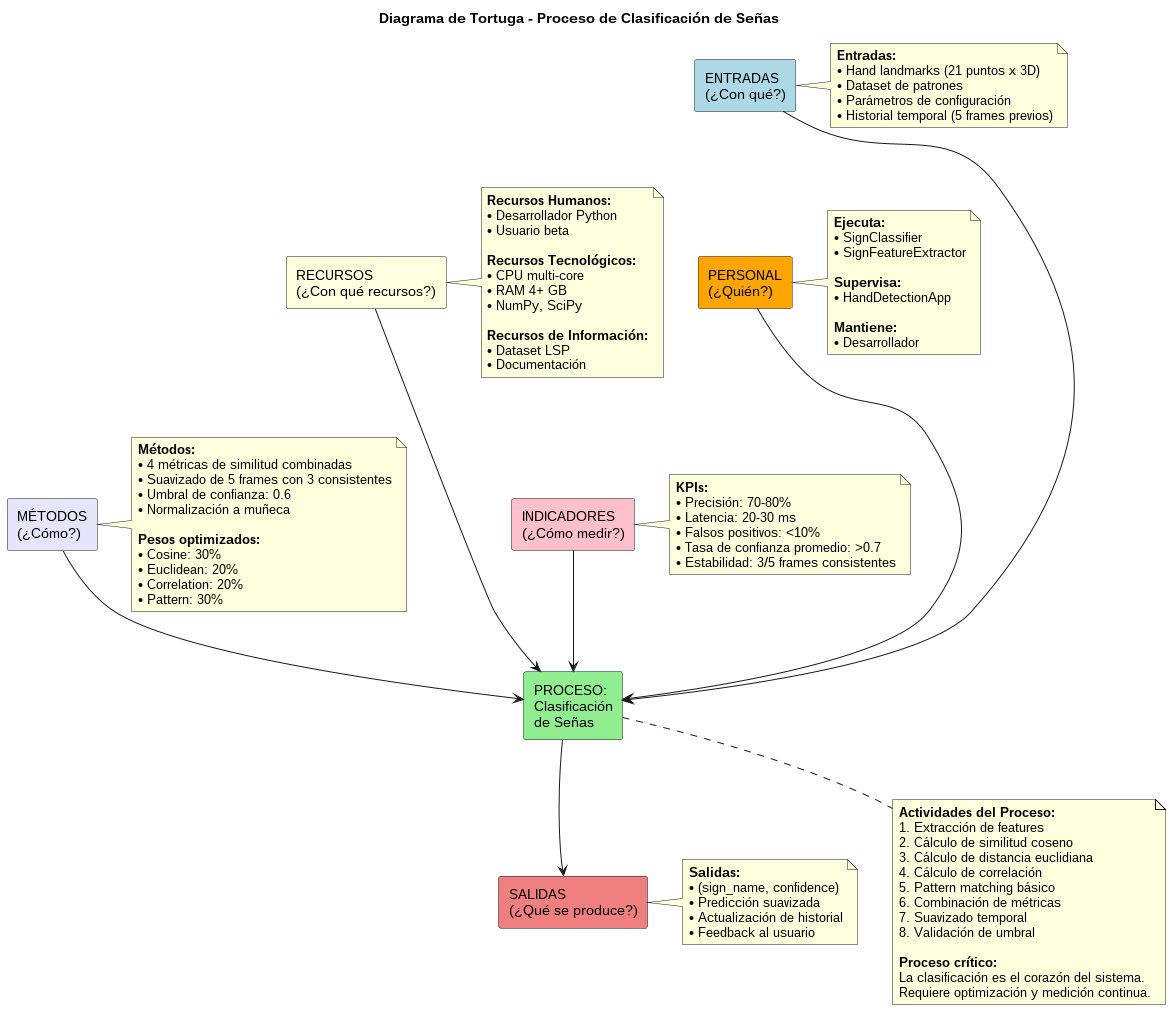

The diagram above was rendered by PlantUML. Its source (embedded in the PNG):
@startuml Proceso_Tortuga

title Diagrama de Tortuga - Proceso de Clasificación de Señas

' Entradas (Cabeza)
rectangle "ENTRADAS\n(¿Con qué?)" as Input #LightBlue

' Proceso central (Cuerpo)
rectangle "PROCESO:\nClasificación\nde Señas" as Process #LightGreen

' Recursos (Pata izquierda superior)
rectangle "RECURSOS\n(¿Con qué recursos?)" as Resources #LightYellow

' Personal (Pata derecha superior)
rectangle "PERSONAL\n(¿Quién?)" as People #Orange

' Métodos (Pata izquierda inferior)
rectangle "MÉTODOS\n(¿Cómo?)" as Methods #Lavender

' Indicadores (Pata derecha inferior)
rectangle "INDICADORES\n(¿Cómo medir?)" as Metrics #Pink

' Salidas (Cola)
rectangle "SALIDAS\n(¿Qué se produce?)" as Output #LightCoral

' Conexiones (forma de tortuga)
Input --> Process
Resources --> Process
People --> Process
Methods --> Process
Metrics --> Process
Process --> Output

' Layout
Input -[hidden]down- Resources
Resources -[hidden]down- Methods

Input -[hidden]down- People
People -[hidden]down- Metrics

Process -[hidden]down- Output

' Contenido de cada sección
note right of Input
    **Entradas:**
    • Hand landmarks (21 puntos x 3D)
    • Dataset de patrones
    • Parámetros de configuración
    • Historial temporal (5 frames previos)
end note

note right of Resources
    **Recursos Humanos:**
    • Desarrollador Python
    • Usuario beta
    
    **Recursos Tecnológicos:**
    • CPU multi-core
    • RAM 4+ GB
    • NumPy, SciPy
    
    **Recursos de Información:**
    • Dataset LSP
    • Documentación
end note

note right of People
    **Ejecuta:**
    • SignClassifier
    • SignFeatureExtractor
    
    **Supervisa:**
    • HandDetectionApp
    
    **Mantiene:**
    • Desarrollador
end note

note right of Methods
    **Métodos:**
    • 4 métricas de similitud combinadas
    • Suavizado de 5 frames con 3 consistentes
    • Umbral de confianza: 0.6
    • Normalización a muñeca
    
    **Pesos optimizados:**
    • Cosine: 30%
    • Euclidean: 20%
    • Correlation: 20%
    • Pattern: 30%
end note

note right of Metrics
    **KPIs:**
    • Precisión: 70-80%
    • Latencia: 20-30 ms
    • Falsos positivos: <10%
    • Tasa de confianza promedio: >0.7
    • Estabilidad: 3/5 frames consistentes
end note

note right of Output
    **Salidas:**
    • (sign_name, confidence)
    • Predicción suavizada
    • Actualización de historial
    • Feedback al usuario
end note

note bottom of Process
    **Actividades del Proceso:**
    1. Extracción de features
    2. Cálculo de similitud coseno
    3. Cálculo de distancia euclidiana
    4. Cálculo de correlación
    5. Pattern matching básico
    6. Combinación de métricas
    7. Suavizado temporal
    8. Validación de umbral
    
    **Proceso crítico:**
    La clasificación es el corazón del sistema.
    Requiere optimización y medición continua.
end note

@enduml